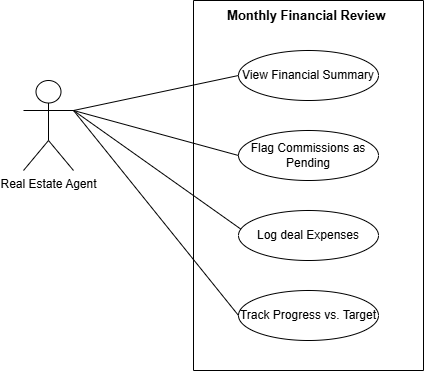

The diagram above was exported from draw.io. Its source (the exported page's mxGraphModel, read from the mxfile embedded in the PNG):
<mxGraphModel dx="774" dy="417" grid="1" gridSize="10" guides="1" tooltips="1" connect="1" arrows="1" fold="1" page="1" pageScale="1" pageWidth="850" pageHeight="1100" math="0" shadow="0">
  <root>
    <mxCell id="0" />
    <mxCell id="1" parent="0" />
    <mxCell id="gb5AsrQY3sS5Od2aocgz-1" parent="1" style="swimlane;startSize=0;" value="" vertex="1">
      <mxGeometry height="370" width="230" x="300" y="40" as="geometry" />
    </mxCell>
    <mxCell id="gb5AsrQY3sS5Od2aocgz-6" parent="gb5AsrQY3sS5Od2aocgz-1" style="ellipse;whiteSpace=wrap;html=1;" value="View Financial Summary" vertex="1">
      <mxGeometry height="50" width="140" x="45" y="50" as="geometry" />
    </mxCell>
    <mxCell id="gb5AsrQY3sS5Od2aocgz-5" parent="gb5AsrQY3sS5Od2aocgz-1" style="ellipse;whiteSpace=wrap;html=1;" value="Flag Commissions as Pending" vertex="1">
      <mxGeometry height="50" width="140" x="45" y="130" as="geometry" />
    </mxCell>
    <mxCell id="gb5AsrQY3sS5Od2aocgz-4" parent="gb5AsrQY3sS5Od2aocgz-1" style="ellipse;whiteSpace=wrap;html=1;" value="Track Progress vs. Target" vertex="1">
      <mxGeometry height="50" width="140" x="45" y="290" as="geometry" />
    </mxCell>
    <mxCell id="gb5AsrQY3sS5Od2aocgz-3" parent="gb5AsrQY3sS5Od2aocgz-1" style="ellipse;whiteSpace=wrap;html=1;" value="Log deal Expenses" vertex="1">
      <mxGeometry height="50" width="140" x="45" y="210" as="geometry" />
    </mxCell>
    <mxCell id="gb5AsrQY3sS5Od2aocgz-2" parent="1" style="shape=umlActor;verticalLabelPosition=bottom;verticalAlign=top;html=1;outlineConnect=0;" value="Real Estate Agent" vertex="1">
      <mxGeometry height="90" width="50" x="130" y="120" as="geometry" />
    </mxCell>
    <mxCell id="gb5AsrQY3sS5Od2aocgz-8" parent="1" style="text;html=1;whiteSpace=wrap;strokeColor=none;fillColor=none;align=center;verticalAlign=middle;rounded=0;fontSize=13;" value="&lt;b&gt;Monthly Financial Review&amp;nbsp;&lt;/b&gt;" vertex="1">
      <mxGeometry height="30" width="170" x="330" y="40" as="geometry" />
    </mxCell>
    <mxCell id="gb5AsrQY3sS5Od2aocgz-9" edge="1" parent="1" source="gb5AsrQY3sS5Od2aocgz-2" style="endArrow=none;html=1;rounded=0;exitX=1;exitY=0.3333333333333333;exitDx=0;exitDy=0;exitPerimeter=0;entryX=0.017;entryY=0.373;entryDx=0;entryDy=0;entryPerimeter=0;" target="gb5AsrQY3sS5Od2aocgz-3" value="">
      <mxGeometry relative="1" as="geometry">
        <mxPoint x="320" y="210" as="sourcePoint" />
        <mxPoint x="340" y="190" as="targetPoint" />
      </mxGeometry>
    </mxCell>
    <mxCell id="gb5AsrQY3sS5Od2aocgz-10" edge="1" parent="1" style="endArrow=none;html=1;rounded=0;entryX=0;entryY=0.5;entryDx=0;entryDy=0;" target="gb5AsrQY3sS5Od2aocgz-6" value="">
      <mxGeometry relative="1" as="geometry">
        <mxPoint x="180" y="150" as="sourcePoint" />
        <mxPoint x="410" y="130" as="targetPoint" />
      </mxGeometry>
    </mxCell>
    <mxCell id="gb5AsrQY3sS5Od2aocgz-11" edge="1" parent="1" style="endArrow=none;html=1;rounded=0;entryX=0;entryY=0.5;entryDx=0;entryDy=0;" target="gb5AsrQY3sS5Od2aocgz-4" value="">
      <mxGeometry relative="1" as="geometry">
        <mxPoint x="180" y="150" as="sourcePoint" />
        <mxPoint x="340" y="200" as="targetPoint" />
      </mxGeometry>
    </mxCell>
    <mxCell id="gb5AsrQY3sS5Od2aocgz-12" edge="1" parent="1" style="endArrow=none;html=1;rounded=0;entryX=0;entryY=0.5;entryDx=0;entryDy=0;" target="gb5AsrQY3sS5Od2aocgz-5" value="">
      <mxGeometry relative="1" as="geometry">
        <mxPoint x="180" y="150" as="sourcePoint" />
        <mxPoint x="480" y="210" as="targetPoint" />
      </mxGeometry>
    </mxCell>
  </root>
</mxGraphModel>